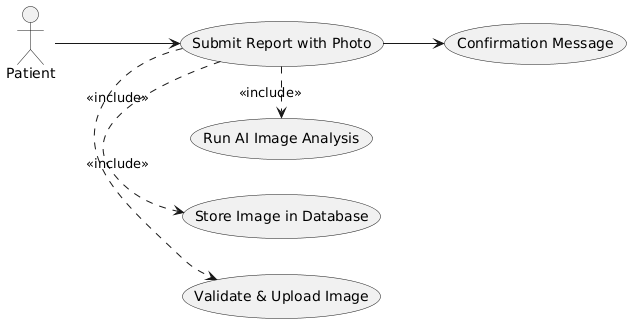

The diagram above was rendered by PlantUML. Its source (embedded in the PNG):
@startuml
left to right direction
actor Patient

Patient --> (Submit Report with Photo)
(Submit Report with Photo) .> (Validate & Upload Image) : <<include>>
(Submit Report with Photo) .> (Store Image in Database) : <<include>>
(Submit Report with Photo) .> (Run AI Image Analysis) : <<include>>
(Submit Report with Photo) --> (Confirmation Message)
@enduml